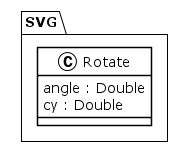

The diagram above was rendered by PlantUML. Its source (embedded in the PNG):
@startuml
!theme plain
package SVG {
class Rotate {
	 angle : Double
	 cy : Double
}
}
@enduml